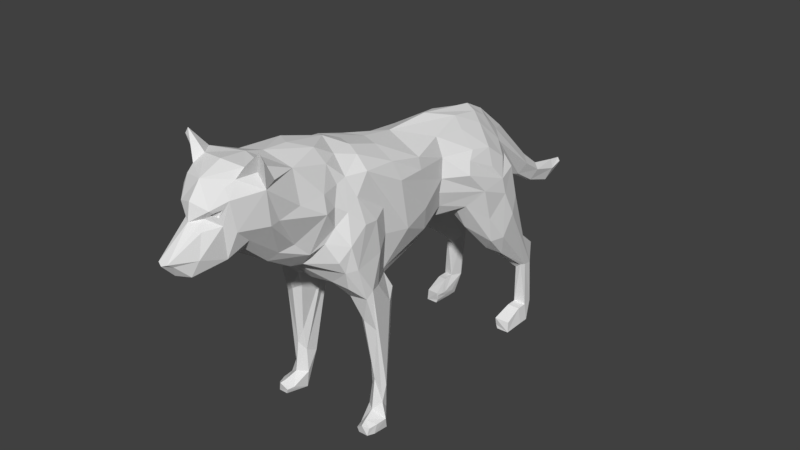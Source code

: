 # Source: Wolf_3.blend  (saved by Blender 2.78.0; exported with 4.5.12 LTS)
import bpy
from mathutils import Matrix  # noqa: F401  (used for matrix-valued properties, if any)

bpy.ops.wm.read_factory_settings(use_empty=True)
scene = bpy.context.scene
scene.name = 'Scene'

# ---- collections
col_collection_1 = bpy.data.collections.new('Collection 1'); scene.collection.children.link(col_collection_1)

# ---- materials (node trees are filled in below, after node groups)
mat_material_001 = bpy.data.materials.new('Material.001')
mat_material_001.alpha_threshold = 0.0
mat_material_001.use_transparent_shadow = False
mat_material_001.roughness = 0.5

# ---- material node trees

# ---- world
world_world = bpy.data.worlds.new('World'); scene.world = world_world
world_world.color = (0.05088, 0.05088, 0.05088)
world_world.use_sun_shadow = False
world_world.sun_shadow_jitter_overblur = 0.0
world_world.cycles.sampling_method = 'MANUAL'

# ---- meshes
me_wolf = bpy.data.meshes.new('wolf')
me_wolf.from_pydata([(-0.1479, -0.7587, 1.198), (-0.1189, -0.8315, 1.176), (-0.2028, -0.9442, 1.384), (0.0, -0.8986, 1.148), (0.0, -1.005, 1.219), (-0.08527, -1.01, 1.263), (0.0, 0.09328, 1.461), (-0.1064, -0.1406, 1.49), (0.0, -0.1001, 1.491), (-0.2059, -0.1769, 0.7075), (-0.1851, -0.2365, 0.7241), (-0.2366, -0.3297, 0.2437), (-0.1866, -0.175, 0.8143), (-0.2094, -0.2039, 0.8571), (-0.1644, 0.1123, 0.8747), (-0.1934, 0.2886, 1.295), (-0.2288, 0.069, 1.312), (-0.2146, 0.06684, 1.378), (-0.05674, -0.7016, 1.027), (0.0, -0.734, 1.032), (-0.06463, -0.8544, 1.124), (-0.3372, -0.4136, 0.06767), (-0.3318, -0.4266, 0.01337), (-0.2543, -0.4736, 0.04715), (-0.3107, -0.4008, 0.8515), (-0.2806, -0.2377, 0.7092), (-0.3294, -0.3278, 0.2663), (0.0, -1.282, 1.2), (-0.3091, -0.3772, 0.6124), (-0.2335, 0.9168, 0.8718), (-0.2955, 0.8374, 0.9102), (-0.1634, 0.894, 1.081), (-0.2326, 0.9968, 0.009104), (-0.2209, 0.806, 0.06814), (-0.3145, 0.9934, 0.02508), (0.0, 0.6672, 0.8551), (0.0, 0.7941, 0.9009), (-0.3012, -0.4931, 1.003), (-0.2923, -0.4241, 1.216), (-0.2821, -0.3334, 1.203), (-0.302, 0.8195, 0.07699), (-0.2893, -0.3179, 1.025), (-0.2461, -0.2297, 1.076), (-0.3415, -0.3487, 0.06894), (-0.2861, -0.4466, 0.09193), (-0.2752, -0.3806, 0.1171), (-0.1802, 0.4255, 0.9548), (-0.1227, 0.309, 0.9283), (-0.2419, 0.4416, 0.9696), (-0.244, 0.4835, 1.289), (-0.2653, 0.4333, 1.246), (-0.3128, -0.3397, 0.1552), (0.0, -0.8844, 1.669), (-0.1263, -1.009, 1.668), (0.0, -1.03, 1.682), (-0.216, -0.922, 1.604), (-0.1731, -0.7712, 1.596), (-0.2166, -0.9732, 1.575), (-0.09032, -1.192, 1.514), (-0.2496, -0.4024, 0.6588), (-0.2056, -0.3766, 0.6815), (-0.1818, -0.4244, 0.7866), (0.0, -1.156, 1.63), (-0.1553, -0.5209, 0.8974), (-0.1239, -0.4575, 0.8543), (0.0, -0.5086, 0.865), (-0.3134, 0.6751, 1.075), (-0.3142, 0.5121, 1.056), (-0.2927, 0.3992, 1.181), (-0.2227, 0.8108, 0.03735), (-0.2227, 0.8932, 0.04095), (-0.09858, -1.116, 1.256), (-0.04805, -1.151, 1.227), (0.0, -1.401, 1.306), (0.0, 0.7569, 1.412), (-0.09143, -0.652, 1.032), (0.0, -0.5939, 0.9673), (-0.1359, -1.071, 1.635), (-0.2245, -1.01, 1.761), (-0.2956, -0.4848, 0.0808), (-0.319, -0.4701, 0.01954), (-0.0478, 1.32, 0.87), (-0.03806, 0.9897, 1.198), (0.0, 1.356, 0.9073), (-0.06509, -1.222, 1.418), (-0.02785, -1.39, 1.316), (-0.05036, -1.19, 1.467), (-0.1899, 0.5042, 0.8088), (-0.2907, 0.6211, 0.7012), (0.0, 0.8942, 1.165), (-0.1143, 0.9062, 1.048), (-0.1807, 0.6744, 0.6897), (-0.2127, 0.8281, 0.5044), (-0.1876, 0.8679, 0.621), (0.0, -0.7798, 1.638), (-0.2721, 1.063, 0.3784), (-0.3348, 0.7574, 0.8374), (-0.2836, 0.9639, 0.5749), (-0.1851, -0.9887, 1.654), (-0.1425, 0.2984, 1.396), (-0.2852, 0.7387, 0.5743), (-0.2707, 0.9646, 0.3998), (-0.2069, 0.833, 1.144), (-0.1286, 0.8634, 1.203), (-0.2577, -0.1193, 1.328), (-0.2341, -0.3439, 1.45), (-0.2147, -0.1397, 1.426), (-0.2381, 0.9673, 0.3727), (-0.2169, 1.049, 0.4012), (0.0, -1.333, 1.232), (-0.302, 0.9253, 0.127), (-0.2171, 0.8452, 0.07103), (-0.2282, -0.6335, 1.431), (-0.1757, -0.5595, 1.544), (-0.2033, -0.5223, 1.436), (-0.2219, -0.7821, 1.429), (-0.2533, -0.5735, 1.056), (-0.2588, -0.5367, 0.9877), (-0.06638, 0.1023, 0.831), (-0.2319, -0.2609, 0.2117), (0.0, 0.8857, 1.345), (-0.06197, 0.8387, 1.33), (-0.2273, 0.6658, 0.6221), (0.0, -1.238, 1.453), (0.0, -1.221, 1.545), (-0.1446, -1.091, 1.392), (-0.2452, -0.4293, 1.349), (-0.2047, -0.4659, 1.455), (-0.126, -0.4548, 1.547), (-0.1659, -0.3377, 1.516), (-0.1484, 0.5081, 1.373), (-0.2528, -0.5035, 1.3), (0.0, -0.3997, 1.588), (-0.1075, -0.5663, 1.611), (-0.2553, 0.6142, 1.266), (-0.1344, 0.6933, 1.349), (-0.2684, 0.7321, 1.175), (-0.2298, -0.5673, 1.344), (-0.2561, -0.6465, 1.342), (-0.2518, 1.095, 0.4925), (-0.2384, 0.9689, 0.1393), (-0.1674, -0.6802, 1.118), (-0.2324, -0.5735, 1.24), (-0.2021, -0.6133, 1.159), (-0.3253, 0.6902, 0.7109), (-0.3042, 0.5796, 0.8602), (-0.3245, 0.6901, 0.9832), (-0.2384, 0.9058, 0.1393), (-0.3145, 0.9304, 0.02508), (-0.1302, -1.013, 1.318), (0.0, 1.396, 0.7208), (0.0, 1.488, 0.8047), (-0.2511, -0.2494, 1.228), (-0.2951, -0.5297, 1.141), (-0.2248, 1.052, 0.1217), (-0.2185, 0.8828, 0.06985), (-0.2971, -0.2915, 0.0961), (-0.232, -0.1603, 0.7436), (-0.2363, -0.198, 0.5914), (-0.302, 0.9884, 0.127), (-0.2641, 0.8287, 1.083), (-0.1106, -1.139, 1.431), (-0.2806, -0.3258, 0.8422), (-0.2139, 0.1179, 0.9554), (-0.1678, 0.3027, 1.004), (-0.1749, -0.9411, 1.666), (0.0, -0.6349, 1.629), (0.0, -0.2723, 1.534), (-0.2238, 1.099, 0.4966), (-0.2075, 0.9921, 0.5659), (-0.197, -0.8892, 1.389), (-0.0555, -1.288, 1.224), (-0.02971, -1.359, 1.295), (-0.3333, -0.3319, 0.004796), (-0.2313, -0.3414, 0.01113), (-0.04119, 1.457, 0.7804), (-0.2486, -1.008, 1.726), (-0.1463, -1.123, 1.556), (-0.3254, -0.4605, 0.0613), (-0.06294, 0.7401, 1.387), (0.0, 0.3753, 1.469), (-0.1025, -0.3196, 1.545), (-0.1816, 0.8078, 1.231), (0.0, 1.007, 1.051), (0.0, 1.25, 0.8109), (0.0, 0.5592, 0.8762), (-0.2926, 0.6018, 1.165), (0.0, -0.08546, 0.7801), (0.0, 0.3042, 0.8758), (-0.2351, 1.009, 0.5759), (-0.2423, -0.3448, 0.3781), (-0.2451, -0.5045, 0.8821), (-0.1594, -0.1943, 0.7841), (-0.1011, -0.1309, 0.7847), (-0.1185, -0.2708, 0.7986), (-0.1078, 0.4536, 0.9236), (-0.2899, 1.059, 0.1232), (-0.2958, -0.4307, 0.8095), (-0.2784, 1.003, 0.39), (-0.19, 0.9246, 0.8231), (0.0, 1.082, 1.182), (-0.2227, 0.9562, 0.04371), (-0.2008, 0.276, 1.181), (-0.2637, -0.07522, 1.05), (0.0, -0.2494, 0.7731), (-0.07937, -1.258, 1.3), (0.0, 0.918, 1.172), (-0.12, -1.121, 1.609), (-0.2405, 0.09698, 1.091), (-0.2748, -0.3567, 0.293), (-0.2434, -0.4316, 0.05037), (-0.3011, -0.4269, 0.01317), (0.0, 0.8759, 0.9942), (-0.06538, 0.8739, 0.9932), (0.0, -0.3706, 0.7971), (-0.1177, 0.6259, 0.8134), (-0.2326, 0.9337, 0.009104), (-0.07694, 0.5442, 1.423), (-0.05589, 1.003, 1.122), (-0.1415, 0.8286, 0.8248), (-0.08811, 0.7725, 0.8751), (-0.1892, 0.273, 1.097), (-0.2535, -0.2435, 0.2188), (-0.01827, 1.277, 0.8071), (0.0, 0.6629, 0.8557), (-0.2215, -0.3383, 0.1125), (-0.09502, -1.176, 1.499), (-0.07571, -1.175, 1.483), (-0.1048, -1.15, 1.472), (-0.1221, -1.142, 1.513), (-0.08609, -1.166, 1.492), (-0.07263, -1.165, 1.481), (-0.09293, -1.148, 1.473), (-0.1049, -1.143, 1.502), (-0.01764, 1.419, 0.7175), (0.0, 1.561, 0.6634), (0.0, 1.673, 0.7662), (-0.03679, 1.635, 0.7264), (-0.01879, 1.589, 0.6594), (0.0, 1.713, 0.7118), (0.0, 1.756, 0.7515), (-0.02273, 1.741, 0.7362), (-0.01578, 1.724, 0.7103), (-0.2228, 0.8001, 0.0893), (-0.3044, 0.8145, 0.01182), (-0.2326, 0.8096, 0.01517), (-0.2638, -0.4703, 0.01897)], [], [(0, 1, 2), (3, 4, 5), (6, 7, 8), (9, 10, 11), (12, 13, 14), (15, 16, 17), (18, 19, 20), (24, 25, 26), (28, 24, 26), (29, 30, 31), (37, 38, 39), (41, 39, 42), (43, 44, 45), (46, 47, 48), (15, 49, 50), (51, 28, 26), (52, 53, 54), (55, 56, 57), (59, 60, 61), (54, 53, 62), (63, 64, 65), (66, 67, 68), (19, 75, 76), (77, 53, 78), (81, 82, 83), (84, 85, 86), (87, 48, 88), (31, 89, 90), (91, 92, 93), (56, 52, 94), (95, 96, 97), (78, 98, 77), (41, 24, 37), (15, 99, 49), (92, 100, 101), (31, 102, 103), (104, 105, 106), (107, 108, 92), (103, 89, 31), (112, 113, 114), (115, 57, 56), (75, 116, 117), (14, 47, 118), (119, 9, 11), (120, 82, 121), (122, 87, 88), (58, 123, 124), (125, 57, 2), (126, 127, 105), (99, 15, 17), (127, 128, 129), (130, 49, 99), (105, 127, 129), (114, 127, 131), (132, 128, 133), (134, 135, 136), (112, 137, 138), (127, 126, 131), (97, 139, 95), (107, 101, 140), (141, 138, 142), (75, 141, 143), (144, 145, 146), (5, 4, 72), (75, 117, 76), (1, 20, 149), (105, 152, 126), (39, 38, 126), (153, 142, 131), (131, 126, 38), (154, 140, 155), (156, 157, 158), (160, 30, 146), (67, 145, 48), (94, 133, 56), (86, 161, 84), (162, 12, 25), (136, 102, 66), (39, 126, 152), (137, 112, 114), (85, 73, 123), (4, 27, 72), (163, 164, 14), (78, 165, 55), (13, 41, 42), (38, 153, 131), (137, 142, 138), (93, 168, 169), (150, 234, 238, 235), (170, 57, 115), (171, 109, 172), (173, 156, 174), (20, 5, 149), (175, 151, 236, 237), (57, 176, 55), (125, 161, 177), (108, 93, 92), (71, 125, 149), (165, 78, 53), (74, 179, 180), (179, 74, 121), (53, 77, 62), (164, 48, 47), (115, 138, 170), (132, 181, 128), (135, 182, 136), (58, 124, 62), (7, 106, 129), (160, 66, 102), (134, 136, 186), (130, 134, 49), (187, 118, 188), (25, 157, 26), (50, 68, 15), (10, 61, 60), (13, 12, 162), (139, 189, 168), (78, 176, 98), (97, 30, 29), (10, 60, 190), (117, 191, 63), (2, 149, 125), (8, 7, 181), (192, 193, 194), (92, 91, 122), (0, 170, 138), (138, 115, 112), (46, 87, 195), (196, 32, 34), (20, 3, 5), (61, 197, 59), (17, 16, 106), (198, 144, 96), (101, 159, 140), (189, 29, 199), (129, 106, 105), (96, 146, 30), (134, 186, 50), (33, 243, 40, 244, 245, 69), (168, 154, 196), (125, 177, 57), (92, 122, 100), (177, 77, 57), (21, 43, 22), (202, 15, 68), (193, 12, 14), (166, 132, 133), (136, 66, 186), (42, 152, 203), (64, 194, 204), (24, 197, 37), (153, 116, 143), (156, 26, 157), (71, 171, 205), (194, 64, 61), (75, 143, 116), (121, 103, 182), (77, 177, 207), (203, 104, 208), (12, 157, 25), (149, 5, 71), (51, 209, 28), (135, 179, 182), (45, 44, 210), (144, 88, 145), (156, 173, 43), (182, 102, 136), (193, 118, 187), (122, 88, 100), (216, 70, 69, 245), (128, 127, 113), (75, 18, 141), (213, 90, 89), (65, 64, 214), (87, 215, 195), (178, 80, 246, 23, 79), (110, 148, 244, 40), (18, 20, 141), (188, 195, 185), (99, 217, 130), (169, 189, 199), (56, 112, 115), (66, 68, 50), (141, 142, 143), (153, 37, 117), (19, 3, 20), (209, 51, 45), (157, 192, 9), (22, 173, 211), (121, 82, 218), (197, 191, 117), (57, 98, 176), (77, 98, 57), (48, 145, 88), (87, 91, 215), (180, 179, 217), (30, 160, 31), (56, 113, 112), (137, 114, 131), (148, 216, 245, 244), (67, 66, 146), (189, 97, 29), (90, 213, 219), (127, 114, 113), (41, 162, 24), (204, 194, 187), (153, 38, 37), (169, 199, 93), (53, 52, 165), (95, 198, 96), (8, 181, 167), (94, 166, 133), (219, 220, 91), (17, 7, 6), (77, 207, 62), (202, 16, 15), (221, 202, 67), (139, 168, 95), (222, 119, 156), (234, 175, 237, 238), (70, 111, 33, 69), (198, 100, 144), (215, 220, 224), (213, 212, 36), (145, 67, 146), (133, 113, 56), (199, 90, 219), (121, 74, 120), (113, 133, 128), (164, 47, 14), (58, 207, 177), (147, 110, 40, 243), (195, 188, 46), (142, 137, 131), (13, 163, 14), (170, 0, 2), (179, 135, 217), (186, 66, 50), (63, 191, 61), (111, 147, 243, 33), (140, 159, 110, 147), (225, 119, 11), (99, 17, 6), (9, 158, 157), (104, 16, 202), (155, 140, 147, 111), (143, 142, 153), (196, 154, 32), (58, 62, 207), (214, 64, 204), (213, 89, 212), (22, 211, 246, 80), (225, 11, 45), (194, 10, 192), (220, 213, 36), (141, 0, 138), (108, 107, 140), (116, 153, 117), (51, 156, 43), (117, 63, 76), (106, 7, 17), (121, 89, 103), (10, 194, 61), (181, 132, 167), (181, 7, 129), (95, 168, 196), (158, 9, 119), (210, 225, 45), (188, 47, 46), (219, 93, 199), (174, 225, 210), (43, 173, 22), (93, 219, 91), (183, 223, 184), (202, 208, 104), (182, 103, 102), (201, 155, 111, 70), (203, 152, 105), (26, 156, 51), (209, 190, 59), (64, 63, 61), (37, 39, 41), (121, 182, 179), (51, 43, 45), (168, 108, 154), (28, 59, 197), (101, 100, 198), (29, 31, 90), (83, 82, 200), (100, 88, 144), (44, 21, 178, 79), (193, 192, 12), (188, 118, 47), (162, 25, 24), (129, 128, 181), (172, 73, 85), (206, 218, 183), (101, 198, 159), (34, 32, 216, 148), (49, 134, 50), (21, 22, 80, 178), (199, 29, 90), (220, 215, 91), (104, 203, 105), (218, 82, 81), (189, 169, 168), (96, 144, 146), (160, 102, 31), (123, 58, 86), (107, 92, 101), (210, 44, 79, 23), (206, 121, 218), (198, 196, 159), (208, 221, 163), (135, 130, 217), (85, 84, 205), (1, 149, 2), (146, 66, 160), (159, 34, 148, 110), (108, 140, 154), (205, 172, 85), (59, 28, 209), (172, 109, 73), (104, 106, 16), (223, 81, 175, 234), (121, 206, 89), (165, 52, 56), (208, 163, 203), (174, 211, 173), (82, 120, 200), (11, 190, 209), (222, 156, 158), (108, 168, 93), (75, 19, 18), (11, 10, 190), (170, 2, 57), (193, 187, 194), (202, 221, 208), (161, 205, 84), (174, 156, 119), (189, 139, 97), (135, 134, 130), (97, 96, 30), (60, 59, 190), (217, 99, 6), (71, 161, 125), (202, 68, 67), (164, 163, 221), (183, 218, 223), (224, 220, 36), (1, 141, 20), (117, 37, 197), (119, 222, 158), (185, 195, 35), (86, 85, 123), (195, 215, 224), (141, 1, 0), (87, 46, 48), (32, 201, 70, 216), (198, 95, 196), (12, 192, 157), (34, 159, 196), (63, 65, 76), (48, 164, 67), (9, 192, 10), (154, 201, 32), (71, 205, 161), (11, 209, 45), (39, 152, 42), (41, 13, 162), (119, 225, 174), (191, 197, 61), (197, 24, 28), (118, 193, 14), (55, 165, 56), (43, 21, 44), (155, 201, 154), (203, 13, 42), (81, 83, 151, 175), (220, 219, 213), (81, 223, 218), (224, 35, 195), (87, 122, 91), (180, 217, 6), (176, 78, 55), (184, 223, 234, 150), (13, 203, 163), (164, 221, 67), (205, 171, 172), (177, 161, 228, 229), (58, 177, 229, 226), (86, 58, 226, 227), (161, 86, 227, 228), (226, 229, 233, 230), (229, 228, 232, 233), (227, 226, 230, 231), (228, 227, 231, 232), (232, 231, 230, 233), (238, 237, 241, 242), (235, 238, 242, 239), (237, 236, 240, 241), (241, 240, 239, 242), (211, 174, 246), (174, 210, 23, 246), (71, 5, 72), (27, 171, 71, 72), (171, 27, 109)])
_uv = me_wolf.uv_layers.new(name='UVMap')
_uv.uv.foreach_set('vector', [0.6545, 0.7943, 0.6375, 0.6356, 0.5306, 0.6076, 0.0, 0.7147, 0.8766, 0.5805, 0.9755, 0.7692, 0.9045, 0.8024, 0.8105, 0.6411, 0.734, 0.6471, 0.4949, 0.3301, 0.5495, 0.3444, 0.5306, 0.3281, 0.5306, 0.3281, 0.5495, 0.3444, 0.6042, 0.3657, 0.4237, 0.3001, 0.4949, 0.3301, 0.5306, 0.3281, 0.3272, 0.2885, 0.4456, 0.3242, 0.4949, 0.3301, 0.6042, 0.3657, 0.6375, 0.3697, 0.5306, 0.3281, 0.8105, 0.4768, 0.6926, 0.4205, 0.7177, 0.4486, 0.6375, 0.3697, 0.6042, 0.3657, 0.734, 0.421, 0.2507, 0.4589, 0.4065, 0.4113, 0.3813, 0.3832, 0.3813, 0.339, 0.4065, 0.3273, 0.2507, 0.2945, 0.4456, 0.3242, 0.4065, 0.3273, 0.5559, 0.3983, 0.4949, 0.3301, 0.4456, 0.3242, 0.5559, 0.3983, 0.3727, 0.3583, 0.3813, 0.3832, 0.5559, 0.3983, 0.7177, 0.4486, 0.6926, 0.4205, 0.5559, 0.3983, 0.7264, 0.4735, 0.7177, 0.4486, 0.5559, 0.3983, 0.6535, 0.3919, 0.6042, 0.3657, 0.5559, 0.3983, 0.7177, 0.4927, 0.7264, 0.4735, 0.5559, 0.3983, 0.7177, 0.4486, 0.7264, 0.4735, 0.8766, 0.5805, 0.6042, 0.5016, 0.6535, 0.5075, 0.5559, 0.3983, 0.3813, 0.3832, 0.4065, 0.4113, 0.5559, 0.3983, 0.5, 0.3499, 0.5306, 0.3281, 0.6545, 0.4101, 0.3272, 0.2885, 0.4237, 0.3001, 0.3455, 0.3095, 0.2061, 0.6197, 0.3272, 0.5147, 0.09549, 0.539, 0.5, 0.7539, 0.5306, 0.6076, 0.3455, 0.6937, 0.3272, 0.5147, 0.2507, 0.4589, 0.09549, 0.539, 0.02447, 0.4595, 0.2016, 0.4039, 0.1846, 0.3552, 0.0, 0.3891, 0.1846, 0.3552, 0.02447, 0.3347, 0.02447, 0.4595, 0.1846, 0.3552, 0.0, 0.3891, 0.09549, 0.539, 0.2507, 0.4589, 0.02447, 0.4595, 0.2507, 0.4589, 0.2016, 0.4039, 0.02447, 0.4595, 0.6545, 0.4101, 0.6375, 0.3697, 0.734, 0.421, 0.6042, 0.5016, 0.6375, 0.6356, 0.734, 0.6471, 0.6926, 0.5045, 0.6535, 0.5075, 0.734, 0.6471, 0.5306, 0.6076, 0.6375, 0.6356, 0.6042, 0.5016, 0.4949, 0.4661, 0.4456, 0.4399, 0.3272, 0.5147, 0.3272, 0.5147, 0.4456, 0.4399, 0.4065, 0.4113, 0.5306, 0.6076, 0.5495, 0.4873, 0.4949, 0.4661, 0.7939, 0.4842, 0.734, 0.421, 0.8105, 0.4768, 0.7177, 0.4927, 0.6926, 0.5045, 0.8105, 0.6411, 0.7177, 0.4927, 0.8597, 0.6182, 0.8766, 0.5805, 0.8766, 0.5805, 0.7264, 0.4735, 0.7177, 0.4927, 0.0, 1.0, 0.0, 1.0, 0.0, 1.0, 0.0, 1.0, 0.0, 1.0, 0.0, 1.0, 0.0, 1.0, 0.0, 1.0, 0.0, 1.0, 0.0, 1.0, 0.0, 1.0, 0.0, 1.0, 0.0, 1.0, 0.0, 1.0, 0.0, 1.0, 0.0, 1.0, 0.0, 1.0, 0.0, 1.0, 0.0, 1.0, 0.0, 1.0, 0.0, 1.0, 0.0, 1.0, 0.0, 1.0, 0.0, 1.0, 0.0, 1.0, 0.0, 1.0, 0.0, 1.0, 0.0, 1.0, 0.0, 1.0, 0.0, 1.0, 0.0, 1.0, 0.0, 1.0, 0.0, 1.0, 0.0, 1.0, 0.0, 1.0, 0.0, 1.0, 0.0, 1.0, 0.0, 1.0, 0.0, 1.0, 0.0, 1.0, 0.0, 1.0, 0.0, 1.0, 0.0, 1.0, 0.0, 1.0, 0.0, 1.0, 0.0, 1.0, 0.0, 1.0, 0.0, 1.0, 0.0, 1.0, 0.0, 1.0, 0.0, 1.0, 0.0, 1.0, 0.0, 1.0, 0.0, 1.0, 0.0, 1.0, 0.0, 1.0, 0.0, 1.0, 0.0, 1.0, 0.0, 1.0, 0.0, 1.0, 0.0, 1.0, 0.0, 1.0, 0.0, 1.0, 0.0, 1.0, 0.0, 1.0, 0.0, 1.0, 0.0, 1.0, 0.0, 1.0, 0.0, 1.0, 0.0, 1.0, 0.0, 1.0, 0.0, 1.0, 0.0, 1.0, 0.0, 1.0, 0.0, 1.0, 0.0, 1.0, 0.0, 1.0, 0.0, 1.0, 0.0, 1.0, 0.0, 1.0, 0.0, 1.0, 0.0, 1.0, 0.0, 1.0, 0.0, 1.0, 0.0, 1.0, 0.0, 1.0, 0.0, 1.0, 0.0, 1.0, 0.0, 1.0, 0.0, 1.0, 0.0, 1.0, 0.0, 1.0, 0.0, 1.0, 0.0, 1.0, 0.0, 1.0, 0.0, 1.0, 0.0, 1.0, 0.0, 1.0, 0.0, 1.0, 0.0, 1.0, 0.0, 1.0, 0.0, 1.0, 0.0, 1.0, 0.0, 1.0, 0.0, 1.0, 0.0, 1.0, 0.0, 1.0, 0.0, 1.0, 0.0, 1.0, 0.0, 1.0, 0.0, 1.0, 0.0, 1.0, 0.0, 1.0, 0.0, 1.0, 0.0, 1.0, 0.0, 1.0, 0.0, 1.0, 0.0, 1.0, 0.0, 1.0, 0.0, 1.0, 0.0, 1.0, 0.0, 1.0, 0.0, 1.0, 0.0, 1.0, 0.0, 1.0, 0.0, 1.0, 0.0, 1.0, 0.0, 1.0, 0.0, 1.0, 0.0, 1.0, 0.0, 1.0, 0.0, 1.0, 0.0, 1.0, 0.0, 1.0, 0.0, 1.0, 0.4638, 0.7349, 0.4642, 0.7328, 0.4642, 0.7328, 0.4638, 0.7349, 0.0, 1.0, 0.0, 1.0, 0.0, 1.0, 0.0, 1.0, 0.0, 1.0, 0.0, 1.0, 0.0, 1.0, 0.0, 1.0, 0.0, 1.0, 0.0, 0.7147, 0.1234, 0.5805, 0.02447, 0.6443, 0.2061, 0.6197, 0.09549, 0.539, 0.09549, 0.539, 0.2061, 0.6197, 0.3074, 0.5045, 0.2823, 0.4927, 0.1895, 0.6411, 0.1403, 0.5318, 0.02447, 0.6443, 0.1234, 0.5805, 0.1895, 0.4768, 0.09549, 0.5649, 0.02447, 0.6443, 0.5544, 0.4399, 0.6728, 0.5147, 0.5935, 0.4113, 0.3625, 0.6356, 0.4694, 0.6076, 0.3958, 0.5016, 0.3465, 0.5075, 0.3074, 0.5045, 0.266, 0.6471, 0.3465, 0.5075, 0.266, 0.6471, 0.3958, 0.5016, 0.4505, 0.4873, 0.3958, 0.5016, 0.4694, 0.6076, 0.3625, 0.6356, 0.3958, 0.5016, 0.266, 0.6471, 0.7493, 0.4589, 0.9045, 0.539, 0.9755, 0.4595, 0.5763, 0.3001, 0.6728, 0.2885, 0.6545, 0.3095, 0.4694, 0.3281, 0.5, 0.3499, 0.3455, 0.4101, 0.9045, 0.3015, 0.7493, 0.2945, 0.9755, 0.3347, 0.5051, 0.4661, 0.5544, 0.4399, 0.4441, 0.3983, 0.3465, 0.5075, 0.3958, 0.5016, 0.4441, 0.3983, 0.2736, 0.4735, 0.2823, 0.4927, 0.4441, 0.3983, 0.3074, 0.5045, 0.3465, 0.5075, 0.4441, 0.3983, 0.3958, 0.3657, 0.3465, 0.3919, 0.4441, 0.3983, 0.5051, 0.3301, 0.4505, 0.3444, 0.4441, 0.3983, 0.6273, 0.3583, 0.6187, 0.339, 0.4441, 0.3983, 0.6187, 0.3832, 0.6273, 0.3583, 0.4441, 0.3983, 0.5935, 0.3273, 0.5544, 0.3242, 0.4441, 0.3983, 0.5935, 0.3273, 0.6187, 0.339, 0.7493, 0.2945, 0.5935, 0.3273, 0.7493, 0.2945, 0.5544, 0.3242, 0.6273, 0.3583, 0.8154, 0.3552, 0.6187, 0.339, 0.5935, 0.4113, 0.7493, 0.4589, 0.6187, 0.3832, 0.7984, 0.4039, 0.6187, 0.3832, 0.7493, 0.4589, 0.3465, 0.3919, 0.3958, 0.3657, 0.266, 0.421, 0.3465, 0.3919, 0.266, 0.421, 0.1895, 0.4768, 0.3074, 0.4205, 0.1895, 0.4768, 0.2823, 0.4486, 0.3625, 0.3697, 0.3958, 0.3657, 0.4694, 0.3281, 0.5544, 0.3242, 0.6728, 0.2885, 0.5051, 0.3301, 0.5051, 0.3301, 0.5763, 0.3001, 0.4694, 0.3281, 0.1403, 0.6182, 0.02447, 0.7692, 0.1895, 0.6411, 0.3625, 0.6356, 0.3455, 0.7943, 0.4694, 0.6076, 0.5, 0.7539, 0.4694, 0.6076, 0.3455, 0.7943, 0.5311, 0.8635, 0.5286, 0.8627, 0.5297, 0.8614, 0.5286, 0.8627, 0.5311, 0.8635, 0.53, 0.8645, 0.5548, 0.8523, 0.536, 0.8574, 0.5541, 0.8628, 0.5333, 0.8605, 0.5349, 0.862, 0.5324, 0.8645, 0.5318, 0.8585, 0.5311, 0.8635, 0.5297, 0.8614, 0.4663, 0.7341, 0.4683, 0.7334, 0.4658, 0.7305, 0.4643, 0.731, 0.4658, 0.7305, 0.4648, 0.7282, 0.4627, 0.7283, 0.4648, 0.7282, 0.4626, 0.7278, 0.0, 1.0, 0.0, 1.0, 0.5349, 0.862, 0.4784, 0.7463, 0.3455, 0.7943, 0.478, 0.7326, 0.5311, 0.8635, 0.5333, 0.8605, 0.5324, 0.8645, 0.533, 0.861, 0.5288, 0.8604, 0.5301, 0.8645, 0.5288, 0.8604, 0.533, 0.861, 0.5309, 0.8565, 0.5309, 0.8565, 0.533, 0.861, 0.536, 0.8574, 0.5288, 0.8604, 0.5309, 0.8565, 0.5269, 0.8562, 0.5288, 0.8604, 0.5276, 0.8633, 0.5301, 0.8645, 0.5287, 0.8646, 0.5264, 0.8627, 0.5277, 0.8631, 0.5264, 0.8627, 0.5276, 0.8633, 0.5256, 0.8609, 0.5262, 0.858, 0.5288, 0.8604, 0.5269, 0.8562, 0.53, 0.8645, 0.5287, 0.8646, 0.5277, 0.8631, 0.5345, 0.8619, 0.5314, 0.8655, 0.5324, 0.8645, 0.5349, 0.862, 0.5345, 0.8619, 0.5324, 0.8645, 0.4689, 0.7495, 0.4663, 0.7478, 0.4664, 0.7483, 0.4663, 0.7478, 0.4689, 0.7495, 0.4671, 0.7493, 0.4689, 0.7495, 0.4664, 0.7483, 0.4673, 0.7508, 0.4699, 0.7505, 0.4671, 0.7493, 0.4689, 0.7495, 0.4664, 0.7483, 0.4663, 0.7478, 0.464, 0.7483, 0.4673, 0.7508, 0.4664, 0.7483, 0.4658, 0.7513, 0.4694, 0.7531, 0.4673, 0.7508, 0.4674, 0.7539, 0.4713, 0.7562, 0.47, 0.7513, 0.4694, 0.7531, 0.4631, 0.7217, 0.4648, 0.7208, 0.4629, 0.7208, 0.465, 0.7214, 0.4631, 0.7217, 0.4644, 0.7242, 0.4659, 0.7235, 0.465, 0.7214, 0.4644, 0.7242, 0.4651, 0.7542, 0.4647, 0.7519, 0.4666, 0.7532, 0.4644, 0.7242, 0.4631, 0.7217, 0.4639, 0.7254, 0.4648, 0.7282, 0.4673, 0.7294, 0.4647, 0.7278, 0.4647, 0.7278, 0.4673, 0.7294, 0.4656, 0.7297, 0.4647, 0.7278, 0.4656, 0.7297, 0.464, 0.73, 0.464, 0.73, 0.4656, 0.7297, 0.466, 0.7334, 0.464, 0.7479, 0.4663, 0.7478, 0.4657, 0.7493, 0.4899, 0.7492, 0.478, 0.7326, 0.478, 0.7326, 0.4899, 0.7492, 0.4638, 0.7326, 0.4627, 0.7283, 0.4626, 0.7278, 0.4636, 0.7316, 0.4653, 0.7368, 0.4638, 0.7326, 0.4591, 0.7818, 0.4598, 0.8025, 0.4599, 0.8049, 0.4591, 0.7818, 0.4593, 0.7879, 0.4598, 0.8025, 0.4593, 0.7879, 0.4597, 0.8004, 0.4598, 0.8025, 0.5288, 0.8604, 0.5269, 0.8562, 0.4588, 0.7743, 0.4658, 0.7513, 0.4631, 0.7217, 0.4669, 0.7466, 0.4784, 0.7463, 0.4784, 0.7463, 0.4669, 0.7466, 0.4925, 0.8078, 0.4952, 0.8077, 0.4931, 0.8107, 0.493, 0.8129, 0.4948, 0.8074, 0.4924, 0.8079, 0.4905, 0.8126, 0.4899, 0.8114, 0.4902, 0.8117, 0.4902, 0.8117, 0.4931, 0.8107, 0.4929, 0.8138, 0.4598, 0.8025, 0.4597, 0.8004, 0.4618, 0.8104, 0.4598, 0.804, 0.4599, 0.8049, 0.4619, 0.8133, 0.4593, 0.7879, 0.4591, 0.7818, 0.4605, 0.7733, 0.4597, 0.8004, 0.4595, 0.7938, 0.4623, 0.7951, 0.4619, 0.7849, 0.4623, 0.7951, 0.4595, 0.7938, 0.4619, 0.8133, 0.4618, 0.812, 0.4598, 0.804, 0.4588, 0.7743, 0.4592, 0.7851, 0.4607, 0.7807, 0.4607, 0.7807, 0.4602, 0.765, 0.4588, 0.7743, 0.4595, 0.7933, 0.4612, 0.794, 0.4609, 0.7863, 0.4593, 0.7892, 0.4595, 0.7933, 0.4609, 0.7863, 0.4598, 0.8018, 0.4617, 0.8079, 0.4612, 0.794, 0.5263, 0.8554, 0.5296, 0.8585, 0.5262, 0.8587, 0.5264, 0.8627, 0.5254, 0.8584, 0.527, 0.8611, 0.5337, 0.8551, 0.5263, 0.8554, 0.5271, 0.8534, 0.5286, 0.8627, 0.5278, 0.8602, 0.5297, 0.8614, 0.5278, 0.8602, 0.527, 0.8611, 0.5262, 0.8587, 0.527, 0.8611, 0.5286, 0.8627, 0.5277, 0.8631, 0.5318, 0.8585, 0.5278, 0.8602, 0.5296, 0.8585, 0.4694, 0.6076, 0.3455, 0.7943, 0.3455, 0.7943, 0.4694, 0.6076, 0.5271, 0.8534, 0.5262, 0.858, 0.5269, 0.8562, 0.5287, 0.8646, 0.5276, 0.8633, 0.5264, 0.8627, 0.5263, 0.8554, 0.5257, 0.8561, 0.5271, 0.8534, 0.527, 0.8611, 0.5254, 0.8584, 0.5262, 0.8587, 0.5263, 0.8554, 0.5254, 0.8584, 0.5257, 0.8561, 0.4952, 0.8077, 0.499, 0.8061, 0.4992, 0.808, 0.4969, 0.8057, 0.499, 0.8061, 0.4952, 0.8077, 0.4905, 0.8126, 0.4902, 0.8117, 0.4907, 0.8128, 0.493, 0.8129, 0.4905, 0.8126, 0.4907, 0.8128, 0.4952, 0.8077, 0.4992, 0.808, 0.4979, 0.8105, 0.4931, 0.8107, 0.4952, 0.8077, 0.4979, 0.8105, 0.4969, 0.8057, 0.4925, 0.8078, 0.4924, 0.8079, 0.4969, 0.8057, 0.4924, 0.8079, 0.4948, 0.8074, 0.4969, 0.8129, 0.493, 0.8129, 0.4929, 0.8138, 0.4929, 0.8138, 0.4975, 0.8134, 0.4969, 0.8129, 0.504, 0.8076, 0.5035, 0.8092, 0.4992, 0.808, 0.5977, 0.5777, 0.5987, 0.55, 0.588, 0.5791, 0.6132, 0.6256, 0.6124, 0.6243, 0.6158, 0.6219, 0.6139, 0.6141, 0.6158, 0.6219, 0.6124, 0.6243, 0.4705, 0.8232, 0.4738, 0.8259, 0.4738, 0.8259, 0.4705, 0.8232, 0.5357, 0.8585, 0.5374, 0.86, 0.5374, 0.86, 0.5357, 0.8585, 0.6103, 0.5996, 0.5987, 0.5975, 0.6036, 0.6176, 0.5987, 0.55, 0.5944, 0.5364, 0.5904, 0.5413, 0.5928, 0.5317, 0.5941, 0.5352, 0.5882, 0.5389, 0.5941, 0.5352, 0.5966, 0.5447, 0.5813, 0.5528, 0.6103, 0.5996, 0.5977, 0.5777, 0.5987, 0.5975, 0.615, 0.6187, 0.6103, 0.5996, 0.6036, 0.6176, 0.6103, 0.5996, 0.6055, 0.5797, 0.5977, 0.5777, 0.6034, 0.5714, 0.6089, 0.5936, 0.5972, 0.5794, 0.616, 0.6228, 0.615, 0.6187, 0.6132, 0.6256, 0.5881, 0.5396, 0.5816, 0.5431, 0.5904, 0.5413, 0.5324, 0.8645, 0.5349, 0.862, 0.5349, 0.862, 0.5324, 0.8645, 0.5816, 0.5431, 0.5814, 0.5484, 0.5904, 0.5413, 0.5858, 0.5628, 0.5904, 0.5413, 0.5814, 0.5484, 0.5862, 0.5953, 0.588, 0.5791, 0.5809, 0.5883, 0.5817, 0.5425, 0.5816, 0.5431, 0.5881, 0.5396, 0.5817, 0.5439, 0.5817, 0.5425, 0.5881, 0.5396, 0.5817, 0.5439, 0.5881, 0.5396, 0.5882, 0.5389, 0.5812, 0.6162, 0.5854, 0.6163, 0.5844, 0.619, 0.0, 1.0, 0.0, 1.0, 0.0, 1.0, 0.0, 1.0, 0.5324, 0.8645, 0.5349, 0.862, 0.5349, 0.862, 0.5324, 0.8645, 0.4595, 0.4919, 0.4612, 0.4854, 0.4595, 0.4899, 0.461, 0.4865, 0.4595, 0.4919, 0.4598, 0.4924, 0.461, 0.4865, 0.4594, 0.4944, 0.4615, 0.4882, 0.4612, 0.4854, 0.461, 0.4865, 0.4648, 0.4794, 0.0, 1.0, 0.0, 1.0, 0.0, 1.0, 0.0, 1.0, 0.5567, 0.5727, 0.5809, 0.5666, 0.5576, 0.5597, 0.5807, 0.5866, 0.5809, 0.5993, 0.5537, 0.6029, 0.597, 0.5736, 0.6034, 0.5714, 0.5972, 0.5794, 0.5896, 0.5664, 0.5993, 0.5549, 0.597, 0.5736, 0.597, 0.5736, 0.5993, 0.5549, 0.6034, 0.5714, 0.4607, 0.7807, 0.4588, 0.7743, 0.4588, 0.7743, 0.4607, 0.7807, 0.5813, 0.5528, 0.5809, 0.5652, 0.5576, 0.5695, 0.5817, 0.5425, 0.5817, 0.5439, 0.5589, 0.5538, 0.5589, 0.5538, 0.5817, 0.5439, 0.5583, 0.56, 0.467, 0.7359, 0.4683, 0.7334, 0.4663, 0.7341, 0.4683, 0.7334, 0.4717, 0.7365, 0.469, 0.7318, 0.469, 0.7342, 0.4724, 0.7398, 0.4682, 0.735, 0.4671, 0.75, 0.4666, 0.7532, 0.4657, 0.7493, 0.4713, 0.7562, 0.4728, 0.7541, 0.47, 0.7513, 0.4671, 0.75, 0.4657, 0.7493, 0.4671, 0.7493, 0.469, 0.7246, 0.4659, 0.7235, 0.4684, 0.7263, 0.469, 0.7246, 0.4674, 0.7222, 0.4659, 0.7235, 0.4649, 0.7366, 0.4661, 0.7343, 0.4629, 0.7315, 0.4674, 0.7222, 0.465, 0.7214, 0.4659, 0.7235, 0.4684, 0.7263, 0.4659, 0.7235, 0.4646, 0.7284, 0.4688, 0.7239, 0.4656, 0.7223, 0.4674, 0.7222, 0.4674, 0.7222, 0.4648, 0.7208, 0.465, 0.7214, 0.4648, 0.7208, 0.4674, 0.7222, 0.4656, 0.7223, 0.4629, 0.7315, 0.4628, 0.7308, 0.4638, 0.7349, 0.4649, 0.7309, 0.4658, 0.7325, 0.4642, 0.7328, 0.4628, 0.7308, 0.4649, 0.7309, 0.4642, 0.7328, 0.4642, 0.7328, 0.4661, 0.7353, 0.4638, 0.7349, 0.4628, 0.7308, 0.4642, 0.7328, 0.4638, 0.7349, 0.4651, 0.7314, 0.4629, 0.7315, 0.4661, 0.7343, 0.4651, 0.7314, 0.4649, 0.7309, 0.4628, 0.7308, 0.5357, 0.8585, 0.5374, 0.86, 0.5374, 0.86, 0.5357, 0.8585, 0.6036, 0.6176, 0.5987, 0.5975, 0.5875, 0.6124, 0.5844, 0.619, 0.6008, 0.6205, 0.5875, 0.6124, 0.5987, 0.5975, 0.5862, 0.5953, 0.5875, 0.6124, 0.4688, 0.7239, 0.469, 0.7246, 0.4721, 0.7289, 0.4689, 0.7314, 0.469, 0.7318, 0.4717, 0.7365, 0.6094, 0.6233, 0.6095, 0.6238, 0.6008, 0.6205, 0.6094, 0.6233, 0.6008, 0.6205, 0.6016, 0.621, 0.6104, 0.6183, 0.6094, 0.6233, 0.6016, 0.621, 0.6095, 0.6238, 0.6124, 0.6243, 0.6132, 0.6256, 0.5972, 0.5794, 0.5997, 0.6075, 0.5809, 0.5993, 0.6036, 0.6176, 0.6095, 0.6238, 0.615, 0.6187, 0.4673, 0.7294, 0.469, 0.7318, 0.4689, 0.7314, 0.4698, 0.7295, 0.4716, 0.7295, 0.4684, 0.7263, 0.4899, 0.7492, 0.4923, 0.774, 0.4923, 0.774, 0.4899, 0.7492, 0.4646, 0.7284, 0.4644, 0.7242, 0.4639, 0.7254, 0.464, 0.7226, 0.4644, 0.7269, 0.4637, 0.7243, 0.4657, 0.7248, 0.464, 0.7226, 0.4656, 0.7223, 0.4649, 0.7383, 0.4649, 0.7366, 0.4638, 0.7349, 0.4724, 0.7398, 0.4711, 0.7398, 0.4682, 0.735, 0.4695, 0.74, 0.4664, 0.739, 0.4661, 0.7353, 0.4924, 0.7801, 0.4953, 0.7872, 0.496, 0.7842, 0.4694, 0.6076, 0.3455, 0.7943, 0.3455, 0.7943, 0.4694, 0.6076, 0.4846, 0.7825, 0.4789, 0.7829, 0.4833, 0.8003, 0.5288, 0.8604, 0.5269, 0.8562, 0.5269, 0.8562, 0.5288, 0.8604, 0.4901, 0.7546, 0.4887, 0.7578, 0.4912, 0.7794, 0.4789, 0.7829, 0.4745, 0.8052, 0.4833, 0.8003, 0.4846, 0.7825, 0.4833, 0.8003, 0.4868, 0.7999, 0.5103, 0.8197, 0.5068, 0.8104, 0.4998, 0.802, 0.5063, 0.8038, 0.4998, 0.802, 0.5068, 0.8104, 0.4833, 0.8003, 0.4745, 0.8052, 0.4874, 0.8087, 0.4906, 0.8002, 0.4879, 0.7828, 0.4859, 0.7827, 0.4859, 0.7827, 0.4868, 0.7999, 0.4906, 0.8002, 0.483, 0.7696, 0.4846, 0.7825, 0.4858, 0.7667, 0.4639, 0.7254, 0.4631, 0.7217, 0.4631, 0.7217, 0.4639, 0.7254, 0.4815, 0.7459, 0.4887, 0.7578, 0.4901, 0.7546, 0.4858, 0.7667, 0.4791, 0.7598, 0.4788, 0.7639, 0.4791, 0.7598, 0.4858, 0.7667, 0.4808, 0.7533, 0.4695, 0.74, 0.4711, 0.7398, 0.4781, 0.7438, 0.4644, 0.7308, 0.4686, 0.7344, 0.4712, 0.7358, 0.4657, 0.7248, 0.4779, 0.7358, 0.4647, 0.7281, 0.4684, 0.7263, 0.4793, 0.7328, 0.4779, 0.7358, 0.4669, 0.7466, 0.4784, 0.7463, 0.4784, 0.7463, 0.4669, 0.7466, 0.4728, 0.7541, 0.4808, 0.7533, 0.4667, 0.7421, 0.4657, 0.7248, 0.4684, 0.7263, 0.4779, 0.7358, 0.4726, 0.7396, 0.4688, 0.7359, 0.4647, 0.7281, 0.4647, 0.7281, 0.4779, 0.7407, 0.4726, 0.7396, 0.4688, 0.7359, 0.4661, 0.7343, 0.4647, 0.7281, 0.4705, 0.8232, 0.4738, 0.8259, 0.4738, 0.8259, 0.4705, 0.8232, 0.4748, 0.7671, 0.4701, 0.783, 0.4683, 0.775, 0.4807, 0.7638, 0.4771, 0.7521, 0.4823, 0.7518, 0.4716, 0.7295, 0.4698, 0.7295, 0.478, 0.7326, 0.4721, 0.7289, 0.4716, 0.7295, 0.478, 0.7326, 0.4698, 0.7295, 0.477, 0.7365, 0.478, 0.7326, 0.4675, 0.7289, 0.4646, 0.7284, 0.4644, 0.7308, 0.4721, 0.7289, 0.478, 0.7326, 0.4793, 0.7328, 0.4999, 0.7863, 0.5174, 0.7945, 0.5121, 0.7975, 0.5068, 0.8104, 0.5103, 0.8197, 0.5177, 0.8156, 0.5063, 0.8038, 0.5068, 0.8104, 0.5177, 0.8156, 0.5103, 0.8197, 0.5376, 0.8218, 0.5177, 0.8156, 0.5153, 0.8358, 0.5325, 0.8434, 0.5199, 0.8481, 0.5304, 0.8472, 0.4945, 0.8293, 0.5025, 0.838, 0.467, 0.7359, 0.4839, 0.741, 0.4824, 0.7392, 0.4852, 0.8046, 0.476, 0.8154, 0.473, 0.7926, 0.4748, 0.7671, 0.4807, 0.7638, 0.4808, 0.7833, 0.5196, 0.8028, 0.5381, 0.8092, 0.5414, 0.7995, 0.5187, 0.7951, 0.5159, 0.7918, 0.4997, 0.7866, 0.5029, 0.832, 0.5153, 0.8358, 0.5199, 0.8481, 0.4638, 0.7659, 0.4611, 0.7483, 0.464, 0.7561, 0.4611, 0.7483, 0.4596, 0.7522, 0.4595, 0.7413, 0.5174, 0.7945, 0.5159, 0.7918, 0.5339, 0.7966, 0.5069, 0.7976, 0.5196, 0.8028, 0.5187, 0.7951, 0.5196, 0.8028, 0.5177, 0.8156, 0.5381, 0.8092, 0.5177, 0.8156, 0.5376, 0.8218, 0.5381, 0.8092, 0.5099, 0.8442, 0.5041, 0.8398, 0.5269, 0.8562, 0.5069, 0.7976, 0.5063, 0.8038, 0.5196, 0.8028, 0.5041, 0.8398, 0.5019, 0.8377, 0.5271, 0.8534, 0.4779, 0.7358, 0.4886, 0.7496, 0.4779, 0.7407, 0.4851, 0.7688, 0.4823, 0.7518, 0.4841, 0.7528, 0.4899, 0.7492, 0.4886, 0.7496, 0.4779, 0.7358, 0.4959, 0.7809, 0.4949, 0.7838, 0.4898, 0.7745, 0.4968, 0.7815, 0.4959, 0.7809, 0.4923, 0.774, 0.4899, 0.7492, 0.478, 0.7326, 0.478, 0.7326, 0.4899, 0.7492, 0.4899, 0.7492, 0.4923, 0.774, 0.4886, 0.7496, 0.4771, 0.7521, 0.4682, 0.7604, 0.4669, 0.7466, 0.4784, 0.7463, 0.4669, 0.7466, 0.4672, 0.7427, 0.4682, 0.7604, 0.4771, 0.7521, 0.4748, 0.7671, 0.4748, 0.7671, 0.4683, 0.775, 0.4682, 0.7604, 0.4885, 0.7541, 0.4883, 0.7546, 0.477, 0.7365, 0.4793, 0.7328, 0.478, 0.7326, 0.4899, 0.7492, 0.477, 0.7365, 0.4883, 0.7546, 0.4892, 0.75, 0.4912, 0.779, 0.4912, 0.7795, 0.4883, 0.7546, 0.4924, 0.7801, 0.4912, 0.779, 0.4885, 0.7541, 0.4839, 0.741, 0.4901, 0.7546, 0.4824, 0.7392, 0.4912, 0.7795, 0.496, 0.7842, 0.4922, 0.7754, 0.4922, 0.7754, 0.4963, 0.7818, 0.4923, 0.774, 0.4985, 0.7892, 0.4928, 0.7891, 0.4949, 0.7838, 0.4963, 0.7818, 0.4968, 0.7815, 0.4923, 0.774, 0.4899, 0.7492, 0.4892, 0.75, 0.4922, 0.7754, 0.4922, 0.7754, 0.4923, 0.774, 0.4899, 0.7492, 0.5374, 0.86, 0.5357, 0.8585, 0.5548, 0.8618, 0.5541, 0.8628, 0.5374, 0.86, 0.556, 0.8657, 0.2061, 0.6197, 0.09549, 0.539, 0.09549, 0.539, 0.2061, 0.6197, 0.4665, 0.8138, 0.4782, 0.8251, 0.4756, 0.8261, 0.4738, 0.8259, 0.4705, 0.8232, 0.4635, 0.8165, 0.4705, 0.8232, 0.4633, 0.8142, 0.4635, 0.8165, 0.4774, 0.8222, 0.478, 0.8242, 0.4665, 0.8138, 0.476, 0.8154, 0.4774, 0.8222, 0.4684, 0.8087, 0.4947, 0.8047, 0.4948, 0.8074, 0.4852, 0.8046, 0.4638, 0.7349, 0.4642, 0.7328, 0.4642, 0.7328, 0.4638, 0.7349, 0.498, 0.7944, 0.509, 0.8021, 0.5036, 0.8068, 0.4948, 0.8074, 0.4947, 0.8047, 0.4985, 0.8067, 0.4962, 0.7997, 0.4947, 0.8047, 0.4928, 0.7891, 0.1234, 0.5805, 0.02447, 0.6443, 0.02447, 0.6443, 0.1234, 0.5805, 0.5881, 0.5396, 0.5904, 0.5413, 0.5904, 0.5413, 0.5881, 0.5396, 0.4906, 0.8002, 0.4868, 0.7999, 0.4868, 0.7999, 0.4906, 0.8002, 0.0, 1.0, 0.0, 1.0, 0.0, 1.0, 0.0, 1.0, 0.5881, 0.5396, 0.5904, 0.5413, 0.5904, 0.5413, 0.5881, 0.5396, 0.1234, 0.5805, 0.02447, 0.6443, 0.02447, 0.6443, 0.1234, 0.5805, 0.4906, 0.8002, 0.4868, 0.7999, 0.4868, 0.7999, 0.4906, 0.8002, 0.0, 1.0, 0.0, 1.0, 0.0, 1.0, 0.0, 1.0, 0.02447, 0.6443, 0.4906, 0.8002, 0.5881, 0.5396, 0.1234, 0.5805, 0.4705, 0.8232, 0.4738, 0.8259, 0.4738, 0.8259, 0.4705, 0.8232, 0.4638, 0.7349, 0.4642, 0.7328, 0.4642, 0.7328, 0.4638, 0.7349, 0.2061, 0.6197, 0.09549, 0.539, 0.09549, 0.539, 0.2061, 0.6197, 0.4738, 0.8259, 0.09549, 0.539, 0.4638, 0.7349, 0.4705, 0.8232, 0.4588, 0.7743, 0.4721, 0.7289, 0.4588, 0.7743, 0.4721, 0.7289, 0.4639, 0.7254, 0.4658, 0.7513, 0.4588, 0.7743, 0.4644, 0.7242, 0.0, 1.0, 0.0, 1.0, 0.0, 1.0, 0.4664, 0.7483, 0.4689, 0.7495, 0.0, 1.0, 0.4664, 0.7483, 0.0, 1.0, 0.0, 1.0])
me_wolf.materials.append(mat_material_001)
me_wolf.use_remesh_preserve_volume = False
me_wolf.use_remesh_preserve_attributes = False
me_wolf.use_mirror_vertex_groups = False
me_wolf.update()

# ---- objects
ob_wolf = bpy.data.objects.new('wolf', me_wolf)

# ---- transforms, parenting, visibility, modifiers, constraints
ob_wolf.location = (0.0, 0.0, 0.0)
ob_wolf.lineart.crease_threshold = 0.0
_m = ob_wolf.modifiers.new('Mirror', 'MIRROR')
_m.use_clip = True

# ---- collection membership
col_collection_1.objects.link(ob_wolf)

# ---- scene / render settings (as saved in the file)
scene.frame_start = 1; scene.frame_end = 250; scene.frame_set(1)
scene.render.engine = 'BLENDER_EEVEE_NEXT'
scene.render.resolution_percentage = 50
scene.render.dither_intensity = 0.0
scene.cycles.use_denoising = False
scene.cycles.samples = 128
scene.cycles.sampling_pattern = 'TABULATED_SOBOL'
scene.cycles.light_sampling_threshold = 0.0
scene.cycles.use_adaptive_sampling = False
scene.cycles.use_light_tree = False
scene.cycles.blur_glossy = 0.0
scene.cycles.sample_clamp_indirect = 0.0
scene.view_settings.view_transform = 'Standard'
bpy.context.view_layer.update()

# ---- added for rendering (the .blend has no active camera and no usable light): camera, sun
cam_auto = bpy.data.cameras.new('AutoCamera')
cam_auto.lens = 50.0
cam_auto.sensor_width = 36.0
cam_auto.clip_end = 1000.0
ob_auto_camera = bpy.data.objects.new('AutoCamera', cam_auto)
scene.collection.objects.link(ob_auto_camera)
ob_auto_camera.location = (3.40191, -3.9047, 3.60457)
ob_auto_camera.rotation_euler = (1.09748, -7.21219e-08, 0.694738)
scene.camera = ob_auto_camera
light_auto_sun = bpy.data.lights.new('AutoSun', 'SUN')
light_auto_sun.energy = 3.0
light_auto_sun.angle = 0.0523599
ob_auto_sun = bpy.data.objects.new('AutoSun', light_auto_sun)
scene.collection.objects.link(ob_auto_sun)
ob_auto_sun.rotation_euler = (0.872665, 0.174533, 0.523599)
bpy.context.view_layer.update()
